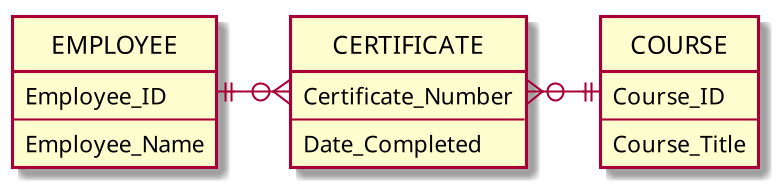

The diagram above was rendered by PlantUML. Its source (embedded in the PNG):
@startuml
skinparam dpi 200

hide circle

entity "EMPLOYEE" as e {
    Employee_ID
    --
    Employee_Name
}
entity "COURSE" as c{
    Course_ID
    --
    Course_Title
}
entity "CERTIFICATE" as cert {
    Certificate_Number
    --
    Date_Completed
}

e ||-o{ cert
cert }o-|| c
@enduml